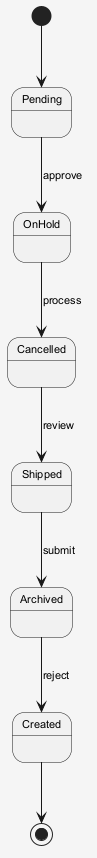

The diagram above was rendered by PlantUML. Its source (embedded in the PNG):
@startuml
skinparam shadowing false
skinparam backgroundColor #F5F5F5
skinparam defaultFontSize 11
[*] --> Pending
Pending --> OnHold : approve
OnHold --> Cancelled : process
Cancelled --> Shipped : review
Shipped --> Archived : submit
Archived --> Created : reject
Created --> [*]
@enduml